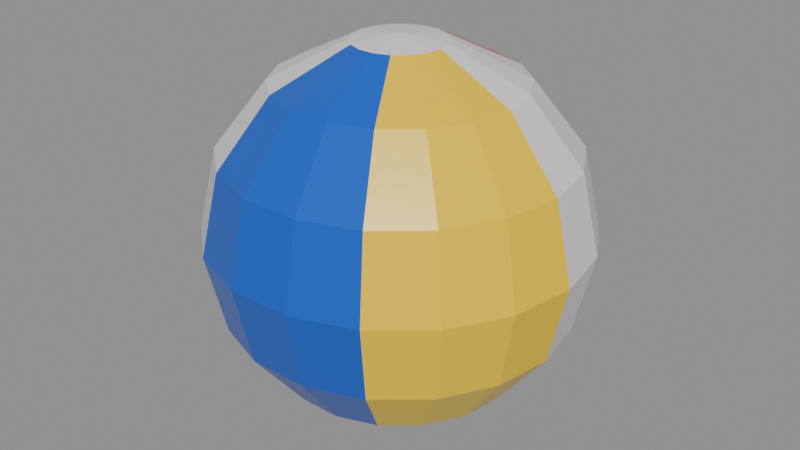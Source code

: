 # Source: beach-ball.blend  (saved by Blender 5.2.44; exported with 4.5.12 LTS)
import bpy
from mathutils import Matrix  # noqa: F401  (used for matrix-valued properties, if any)

bpy.ops.wm.read_factory_settings(use_empty=True)
scene = bpy.context.scene
scene.name = 'Scene'

# ---- materials (node trees are filled in below, after node groups)
mat_ballwhite = bpy.data.materials.new('BallWhite')
mat_ballwhite.use_backface_culling = True
mat_ballwhite.diffuse_color = (0.82, 0.82, 0.81, 1.0)
mat_ballwhite.roughness = 0.3
mat_ballred = bpy.data.materials.new('BallRed')
mat_ballred.use_backface_culling = True
mat_ballred.diffuse_color = (0.787, 0.015, 0.017, 1.0)
mat_ballred.roughness = 0.3
mat_ballgreen = bpy.data.materials.new('BallGreen')
mat_ballgreen.use_backface_culling = True
mat_ballgreen.diffuse_color = (0.01, 0.342, 0.047, 1.0)
mat_ballgreen.roughness = 0.3
mat_ballblue = bpy.data.materials.new('BallBlue')
mat_ballblue.use_backface_culling = True
mat_ballblue.diffuse_color = (0.005, 0.1, 0.57, 1.0)
mat_ballblue.roughness = 0.3
mat_ballyellow = bpy.data.materials.new('BallYellow')
mat_ballyellow.use_backface_culling = True
mat_ballyellow.diffuse_color = (0.955, 0.638, 0.007, 1.0)
mat_ballyellow.roughness = 0.3

# ---- material node trees
mat_ballwhite.use_nodes = True; mat_ballwhite.node_tree.nodes.clear()
_N = mat_ballwhite.node_tree.nodes; _L = mat_ballwhite.node_tree.links
n0 = _N.new('ShaderNodeBsdfPrincipled'); n0.name = 'Principled BSDF'; n0.location = (-200, 100)
n0.inputs[0].default_value = (0.82, 0.82, 0.81, 1.0)
n0.inputs[2].default_value = 0.3
n0.inputs[10].default_value = 0.005
n1 = _N.new('ShaderNodeOutputMaterial'); n1.name = 'Material Output'; n1.location = (200, 100)
_L.new(n0.outputs[0], n1.inputs[0])
n1.is_active_output = True
mat_ballred.use_nodes = True; mat_ballred.node_tree.nodes.clear()
_N = mat_ballred.node_tree.nodes; _L = mat_ballred.node_tree.links
n0 = _N.new('ShaderNodeBsdfPrincipled'); n0.name = 'Principled BSDF'; n0.location = (-200, 100)
n0.inputs[0].default_value = (0.787, 0.015, 0.017, 1.0)
n0.inputs[2].default_value = 0.3
n0.inputs[10].default_value = 0.005
n1 = _N.new('ShaderNodeOutputMaterial'); n1.name = 'Material Output'; n1.location = (200, 100)
_L.new(n0.outputs[0], n1.inputs[0])
n1.is_active_output = True
mat_ballgreen.use_nodes = True; mat_ballgreen.node_tree.nodes.clear()
_N = mat_ballgreen.node_tree.nodes; _L = mat_ballgreen.node_tree.links
n0 = _N.new('ShaderNodeBsdfPrincipled'); n0.name = 'Principled BSDF'; n0.location = (-200, 100)
n0.inputs[0].default_value = (0.01, 0.342, 0.047, 1.0)
n0.inputs[2].default_value = 0.3
n0.inputs[10].default_value = 0.005
n1 = _N.new('ShaderNodeOutputMaterial'); n1.name = 'Material Output'; n1.location = (200, 100)
_L.new(n0.outputs[0], n1.inputs[0])
n1.is_active_output = True
mat_ballblue.use_nodes = True; mat_ballblue.node_tree.nodes.clear()
_N = mat_ballblue.node_tree.nodes; _L = mat_ballblue.node_tree.links
n0 = _N.new('ShaderNodeBsdfPrincipled'); n0.name = 'Principled BSDF'; n0.location = (-200, 100)
n0.inputs[0].default_value = (0.005, 0.1, 0.57, 1.0)
n0.inputs[2].default_value = 0.3
n0.inputs[10].default_value = 0.005
n1 = _N.new('ShaderNodeOutputMaterial'); n1.name = 'Material Output'; n1.location = (200, 100)
_L.new(n0.outputs[0], n1.inputs[0])
n1.is_active_output = True
mat_ballyellow.use_nodes = True; mat_ballyellow.node_tree.nodes.clear()
_N = mat_ballyellow.node_tree.nodes; _L = mat_ballyellow.node_tree.links
n0 = _N.new('ShaderNodeBsdfPrincipled'); n0.name = 'Principled BSDF'; n0.location = (-200, 100)
n0.inputs[0].default_value = (0.955, 0.638, 0.007, 1.0)
n0.inputs[2].default_value = 0.3
n0.inputs[10].default_value = 0.005
n1 = _N.new('ShaderNodeOutputMaterial'); n1.name = 'Material Output'; n1.location = (200, 100)
_L.new(n0.outputs[0], n1.inputs[0])
n1.is_active_output = True

# ---- meshes
me_beachball = bpy.data.meshes.new('BeachBall')
me_beachball.from_pydata([(0.09677, 0.0, 0.3881), (0.09093, 0.0331, 0.3881), (0.07413, 0.0622, 0.3881), (0.04838, 0.0838, 0.3881), (0.0168, 0.0953, 0.3881), (-0.0168, 0.0953, 0.3881), (-0.04838, 0.0838, 0.3881), (-0.07413, 0.0622, 0.3881), (-0.09093, 0.0331, 0.3881), (-0.09677, 1.185e-17, 0.3881), (-0.09093, -0.0331, 0.3881), (-0.07413, -0.0622, 0.3881), (-0.04838, -0.0838, 0.3881), (-0.0168, -0.0953, 0.3881), (0.0168, -0.0953, 0.3881), (0.04838, -0.0838, 0.3881), (0.07413, -0.0622, 0.3881), (0.09093, -0.0331, 0.3881), (0.2535, 0.0, 0.3094), (0.2382, 0.08671, 0.3094), (0.1942, 0.163, 0.3094), (0.1268, 0.2196, 0.3094), (0.04403, 0.2497, 0.3094), (-0.04403, 0.2497, 0.3094), (-0.1268, 0.2196, 0.3094), (-0.1942, 0.163, 0.3094), (-0.2382, 0.08671, 0.3094), (-0.2535, 3.105e-17, 0.3094), (-0.2382, -0.08671, 0.3094), (-0.1942, -0.163, 0.3094), (-0.1268, -0.2196, 0.3094), (-0.04403, -0.2497, 0.3094), (0.04403, -0.2497, 0.3094), (0.1268, -0.2196, 0.3094), (0.1942, -0.163, 0.3094), (0.2382, -0.08671, 0.3094), (0.3615, 0.0, 0.1712), (0.3397, 0.1237, 0.1712), (0.277, 0.2324, 0.1712), (0.1808, 0.3131, 0.1712), (0.06278, 0.356, 0.1712), (-0.06278, 0.356, 0.1712), (-0.1808, 0.3131, 0.1712), (-0.277, 0.2324, 0.1712), (-0.3397, 0.1237, 0.1712), (-0.3615, 4.428e-17, 0.1712), (-0.3397, -0.1237, 0.1712), (-0.277, -0.2324, 0.1712), (-0.1808, -0.3131, 0.1712), (-0.06278, -0.356, 0.1712), (0.06278, -0.356, 0.1712), (0.1808, -0.3131, 0.1712), (0.277, -0.2324, 0.1712), (0.3397, -0.1237, 0.1712), (0.4, 0.0, 2.449e-17), (0.3759, 0.1368, 2.449e-17), (0.3064, 0.2571, 2.449e-17), (0.2, 0.3464, 2.449e-17), (0.06946, 0.3939, 2.449e-17), (-0.06946, 0.3939, 2.449e-17), (-0.2, 0.3464, 2.449e-17), (-0.3064, 0.2571, 2.449e-17), (-0.3759, 0.1368, 2.449e-17), (-0.4, 4.899e-17, 2.449e-17), (-0.3759, -0.1368, 2.449e-17), (-0.3064, -0.2571, 2.449e-17), (-0.2, -0.3464, 2.449e-17), (-0.06946, -0.3939, 2.449e-17), (0.06946, -0.3939, 2.449e-17), (0.2, -0.3464, 2.449e-17), (0.3064, -0.2571, 2.449e-17), (0.3759, -0.1368, 2.449e-17), (0.3615, 0.0, -0.1712), (0.3397, 0.1237, -0.1712), (0.277, 0.2324, -0.1712), (0.1808, 0.3131, -0.1712), (0.06278, 0.356, -0.1712), (-0.06278, 0.356, -0.1712), (-0.1808, 0.3131, -0.1712), (-0.277, 0.2324, -0.1712), (-0.3397, 0.1237, -0.1712), (-0.3615, 4.428e-17, -0.1712), (-0.3397, -0.1237, -0.1712), (-0.277, -0.2324, -0.1712), (-0.1808, -0.3131, -0.1712), (-0.06278, -0.356, -0.1712), (0.06278, -0.356, -0.1712), (0.1808, -0.3131, -0.1712), (0.277, -0.2324, -0.1712), (0.3397, -0.1237, -0.1712), (0.2535, 0.0, -0.3094), (0.2382, 0.08671, -0.3094), (0.1942, 0.163, -0.3094), (0.1268, 0.2196, -0.3094), (0.04403, 0.2497, -0.3094), (-0.04403, 0.2497, -0.3094), (-0.1268, 0.2196, -0.3094), (-0.1942, 0.163, -0.3094), (-0.2382, 0.08671, -0.3094), (-0.2535, 3.105e-17, -0.3094), (-0.2382, -0.08671, -0.3094), (-0.1942, -0.163, -0.3094), (-0.1268, -0.2196, -0.3094), (-0.04403, -0.2497, -0.3094), (0.04403, -0.2497, -0.3094), (0.1268, -0.2196, -0.3094), (0.1942, -0.163, -0.3094), (0.2382, -0.08671, -0.3094), (0.09677, 0.0, -0.3881), (0.09093, 0.0331, -0.3881), (0.07413, 0.0622, -0.3881), (0.04838, 0.0838, -0.3881), (0.0168, 0.0953, -0.3881), (-0.0168, 0.0953, -0.3881), (-0.04838, 0.0838, -0.3881), (-0.07413, 0.0622, -0.3881), (-0.09093, 0.0331, -0.3881), (-0.09677, 1.185e-17, -0.3881), (-0.09093, -0.0331, -0.3881), (-0.07413, -0.0622, -0.3881), (-0.04838, -0.0838, -0.3881), (-0.0168, -0.0953, -0.3881), (0.0168, -0.0953, -0.3881), (0.04838, -0.0838, -0.3881), (0.07413, -0.0622, -0.3881), (0.09093, -0.0331, -0.3881), (0.0, 0.0, 0.4), (0.0, 0.0, -0.4)], [], [(126, 0, 1), (127, 109, 108), (126, 1, 2), (127, 110, 109), (126, 2, 3), (127, 111, 110), (126, 3, 4), (127, 112, 111), (126, 4, 5), (127, 113, 112), (126, 5, 6), (127, 114, 113), (126, 6, 7), (127, 115, 114), (126, 7, 8), (127, 116, 115), (126, 8, 9), (127, 117, 116), (126, 9, 10), (127, 118, 117), (126, 10, 11), (127, 119, 118), (126, 11, 12), (127, 120, 119), (126, 12, 13), (127, 121, 120), (126, 13, 14), (127, 122, 121), (126, 14, 15), (127, 123, 122), (126, 15, 16), (127, 124, 123), (126, 16, 17), (127, 125, 124), (126, 17, 0), (127, 108, 125), (0, 18, 19, 1), (1, 19, 20, 2), (2, 20, 21, 3), (3, 21, 22, 4), (4, 22, 23, 5), (5, 23, 24, 6), (6, 24, 25, 7), (7, 25, 26, 8), (8, 26, 27, 9), (9, 27, 28, 10), (10, 28, 29, 11), (11, 29, 30, 12), (12, 30, 31, 13), (13, 31, 32, 14), (14, 32, 33, 15), (15, 33, 34, 16), (16, 34, 35, 17), (17, 35, 18, 0), (18, 36, 37, 19), (19, 37, 38, 20), (20, 38, 39, 21), (21, 39, 40, 22), (22, 40, 41, 23), (23, 41, 42, 24), (24, 42, 43, 25), (25, 43, 44, 26), (26, 44, 45, 27), (27, 45, 46, 28), (28, 46, 47, 29), (29, 47, 48, 30), (30, 48, 49, 31), (31, 49, 50, 32), (32, 50, 51, 33), (33, 51, 52, 34), (34, 52, 53, 35), (35, 53, 36, 18), (36, 54, 55, 37), (37, 55, 56, 38), (38, 56, 57, 39), (39, 57, 58, 40), (40, 58, 59, 41), (41, 59, 60, 42), (42, 60, 61, 43), (43, 61, 62, 44), (44, 62, 63, 45), (45, 63, 64, 46), (46, 64, 65, 47), (47, 65, 66, 48), (48, 66, 67, 49), (49, 67, 68, 50), (50, 68, 69, 51), (51, 69, 70, 52), (52, 70, 71, 53), (53, 71, 54, 36), (54, 72, 73, 55), (55, 73, 74, 56), (56, 74, 75, 57), (57, 75, 76, 58), (58, 76, 77, 59), (59, 77, 78, 60), (60, 78, 79, 61), (61, 79, 80, 62), (62, 80, 81, 63), (63, 81, 82, 64), (64, 82, 83, 65), (65, 83, 84, 66), (66, 84, 85, 67), (67, 85, 86, 68), (68, 86, 87, 69), (69, 87, 88, 70), (70, 88, 89, 71), (71, 89, 72, 54), (72, 90, 91, 73), (73, 91, 92, 74), (74, 92, 93, 75), (75, 93, 94, 76), (76, 94, 95, 77), (77, 95, 96, 78), (78, 96, 97, 79), (79, 97, 98, 80), (80, 98, 99, 81), (81, 99, 100, 82), (82, 100, 101, 83), (83, 101, 102, 84), (84, 102, 103, 85), (85, 103, 104, 86), (86, 104, 105, 87), (87, 105, 106, 88), (88, 106, 107, 89), (89, 107, 90, 72), (90, 108, 109, 91), (91, 109, 110, 92), (92, 110, 111, 93), (93, 111, 112, 94), (94, 112, 113, 95), (95, 113, 114, 96), (96, 114, 115, 97), (97, 115, 116, 98), (98, 116, 117, 99), (99, 117, 118, 100), (100, 118, 119, 101), (101, 119, 120, 102), (102, 120, 121, 103), (103, 121, 122, 104), (104, 122, 123, 105), (105, 123, 124, 106), (106, 124, 125, 107), (107, 125, 108, 90)])
me_beachball.polygons.foreach_set('material_index', [0, 0, 0, 0, 0, 0, 0, 0, 0, 0, 0, 0, 0, 0, 0, 0, 0, 0, 0, 0, 0, 0, 0, 0, 0, 0, 0, 0, 0, 0, 0, 0, 0, 0, 0, 0, 0, 0, 0, 1, 1, 1, 2, 2, 2, 0, 0, 0, 3, 3, 3, 4, 4, 4, 0, 0, 0, 1, 1, 1, 2, 2, 2, 0, 0, 0, 3, 3, 3, 4, 4, 4, 0, 0, 0, 1, 1, 1, 2, 2, 2, 0, 0, 0, 3, 3, 3, 4, 4, 4, 0, 0, 0, 1, 1, 1, 2, 2, 2, 0, 0, 0, 3, 3, 3, 4, 4, 4, 0, 0, 0, 1, 1, 1, 2, 2, 2, 0, 0, 0, 3, 3, 3, 4, 4, 4, 0, 0, 0, 1, 1, 1, 2, 2, 2, 0, 0, 0, 3, 3, 3, 4, 4, 4])
me_beachball.materials.append(mat_ballwhite)
me_beachball.materials.append(mat_ballred)
me_beachball.materials.append(mat_ballgreen)
me_beachball.materials.append(mat_ballblue)
me_beachball.materials.append(mat_ballyellow)
me_beachball.update()

# ---- objects
ob_beachball = bpy.data.objects.new('BeachBall', me_beachball)

# ---- transforms, parenting, visibility, modifiers, constraints
ob_beachball.location = (0.0, 0.0, 0.0)

# ---- collection membership
scene.collection.objects.link(ob_beachball)

# ---- scene / render settings (as saved in the file)
scene.frame_start = 1; scene.frame_end = 250; scene.frame_set(1)
scene.render.engine = 'BLENDER_EEVEE_NEXT'
scene.render.bake_bias = 0.0
scene.render.bake_samples = 0
scene.render.compositor_device = 'GPU'
scene.eevee.use_volume_custom_range = False
scene.eevee.fast_gi_thickness_near = 0.1
scene.eevee.fast_gi_thickness_far = 0.0
scene.eevee.ray_tracing_options.screen_trace_thickness = 0.1
bpy.context.view_layer.update()

# ---- added for rendering (the .blend has no active camera and no usable light): camera, sun + grey world if the file has none
cam_auto = bpy.data.cameras.new('AutoCamera')
cam_auto.lens = 50.0
cam_auto.sensor_width = 36.0
cam_auto.clip_end = 1000.0
ob_auto_camera = bpy.data.objects.new('AutoCamera', cam_auto)
scene.collection.objects.link(ob_auto_camera)
ob_auto_camera.location = (1.27557, -1.53068, 1.02046)
ob_auto_camera.rotation_euler = (1.09748, -7.21219e-08, 0.694738)
scene.camera = ob_auto_camera
light_auto_sun = bpy.data.lights.new('AutoSun', 'SUN')
light_auto_sun.energy = 3.0
light_auto_sun.angle = 0.0523599
ob_auto_sun = bpy.data.objects.new('AutoSun', light_auto_sun)
scene.collection.objects.link(ob_auto_sun)
ob_auto_sun.rotation_euler = (0.872665, 0.174533, 0.523599)
if scene.world is None:
    world_auto = bpy.data.worlds.new('AutoWorld')
    world_auto.color = (0.3, 0.3, 0.3)
    scene.world = world_auto
bpy.context.view_layer.update()

